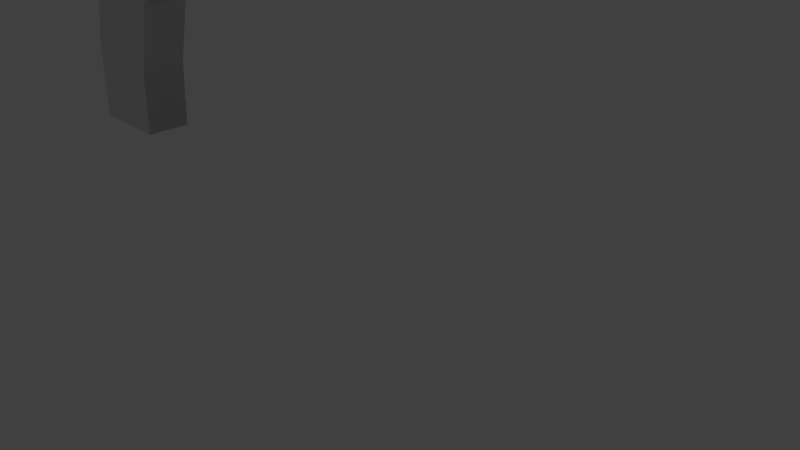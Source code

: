 # Source: mid_quarters.blend  (saved by Blender 2.70.0; exported with 4.5.12 LTS)
import bpy
from mathutils import Matrix  # noqa: F401  (used for matrix-valued properties, if any)

bpy.ops.wm.read_factory_settings(use_empty=True)
scene = bpy.context.scene
scene.name = 'Scene'

# ---- collections
col_collection_1 = bpy.data.collections.new('Collection 1'); scene.collection.children.link(col_collection_1)

# ---- world
world_world = bpy.data.worlds.new('World'); scene.world = world_world
world_world.color = (0.05088, 0.05088, 0.05088)
world_world.use_sun_shadow = False
world_world.sun_shadow_jitter_overblur = 0.0
world_world.cycles.sampling_method = 'MANUAL'
world_world.cycles.sample_map_resolution = 256

# ---- cameras
cam_camera = bpy.data.cameras.new('Camera')
cam_camera.clip_end = 100.0
cam_camera.lens = 35.0
cam_camera.sensor_width = 32.0
cam_camera.sensor_height = 18.0
cam_camera.ortho_scale = 7.314
cam_camera.dof.focus_distance = 0.0
cam_camera.dof.aperture_fstop = 128.0

# ---- lights
light_lamp = bpy.data.lights.new('Lamp', 'POINT')
light_lamp.transmission_factor = 0.0
light_lamp.cutoff_distance = 30.0
light_lamp.energy = 100.0
light_lamp.shadow_buffer_clip_start = 1.001
light_lamp.shadow_soft_size = 0.1
light_lamp.shadow_maximum_resolution = 0.006
light_lamp.use_absolute_resolution = True
light_lamp.cycles.use_multiple_importance_sampling = False

# ---- meshes
me_circle = bpy.data.meshes.new('Circle')
me_circle.from_pydata([(4.957e-08, 0.75, -0.0125), (-0.1463, 0.7356, -0.0125), (-0.287, 0.6929, -0.0125), (-0.4167, 0.6236, -0.0125), (-0.5303, 0.5303, -0.0125), (-0.6236, 0.4167, -0.0125), (-0.6929, 0.287, -0.0125), (-0.7356, 0.1463, -0.0125), (-0.75, 6.89e-08, -0.0125), (0.5303, -0.5303, -0.0125), (0.4167, -0.6236, -0.0125), (0.287, -0.6929, -0.0125), (0.1463, -0.7356, -0.0125), (2.939e-07, -0.75, -0.0125), (-0.75, 6.89e-08, -0.0125), (-0.7356, 0.1463, -0.0125), (2.939e-07, -0.75, -0.0125), (0.1463, -0.7356, -0.0125), (0.287, -0.6929, -0.0125), (0.4167, -0.6236, -0.0125), (0.5303, -0.5303, -0.0125), (0.6236, -0.4167, -0.0125), (0.6929, -0.287, -0.0125), (0.7356, -0.1463, -0.0125), (0.75, 7.365e-07, -0.0125), (-0.5543, 0.2296, -0.0875), (-0.4989, 0.3333, -0.0875), (-0.4243, 0.4243, -0.0875), (-0.3333, 0.4989, -0.0875), (-0.2296, 0.5543, -0.0875), (-0.1171, 0.5885, -0.0875), (9.968e-08, 0.6, -0.0875), (0.75, 6.706e-07, -0.0875), (0.7356, -0.1463, -0.0875), (0.6929, -0.287, -0.0875), (2.952e-07, -0.6, -0.0875), (-0.6, -2.126e-07, -0.0875), (-0.5885, 0.1171, -0.0875), (-0.5543, 0.2296, -0.0875), (-0.4989, 0.3333, -0.0875), (-0.4243, 0.4243, -0.0875), (-0.3333, 0.4989, -0.0875), (0.6236, -0.4167, -0.0875), (0.5303, -0.5303, -0.0875), (0.4167, -0.6236, -0.0875), (0.287, -0.6929, -0.0875), (0.1463, -0.7356, -0.0875), (2.939e-07, -0.75, -0.0875), (-0.7356, 0.1463, -0.0875), (-0.75, 3.04e-09, -0.0875), (2.939e-07, -0.75, -0.0875), (0.1463, -0.7356, -0.0875), (0.287, -0.6929, -0.0875), (0.4167, -0.6236, -0.0875), (0.5303, -0.5303, -0.0875), (-0.75, 3.04e-09, -0.0875), (-0.7356, 0.1463, -0.0875), (-0.6929, 0.287, -0.0875), (-0.6236, 0.4167, -0.0875), (-0.5303, 0.5303, -0.0875), (-0.4167, 0.6236, -0.0875), (-0.287, 0.6929, -0.0875), (-0.1463, 0.7356, -0.0875), (4.957e-08, 0.75, -0.0875), (9.968e-08, 0.6, -0.0125), (-0.1171, 0.5885, -0.0125), (-0.2296, 0.5543, -0.0125), (-0.3333, 0.4989, -0.0125), (-0.4243, 0.4243, -0.0125), (-0.4989, 0.3333, -0.0125), (-0.5543, 0.2296, -0.0125), (-0.5885, 0.1171, -0.0125), (-0.6, -1.467e-07, -0.0125), (-0.6929, 0.287, -0.0125), (-0.6236, 0.4167, -0.0125), (-0.5303, 0.5303, -0.0125), (-0.4167, 0.6236, -0.0125), (-0.287, 0.6929, -0.0125), (-0.1463, 0.7356, -0.0125), (4.957e-08, 0.75, -0.0125), (2.952e-07, -0.6, -0.0125), (0.1171, -0.5885, -0.0125), (0.2296, -0.5543, -0.0125), (0.3333, -0.4989, -0.0125), (0.4243, -0.4243, -0.0125), (0.4989, -0.3333, -0.0125), (0.5543, -0.2296, -0.0125), (0.5885, -0.1171, -0.0125), (0.6, 3.873e-07, -0.0125), (-0.2296, 0.5543, -0.0875), (-0.1171, 0.5885, -0.0875), (9.968e-08, 0.6, -0.0875), (0.75, 7.365e-07, -0.0125), (0.7356, -0.1463, -0.0125), (0.6929, -0.287, -0.0125), (0.6236, -0.4167, -0.0125), (0.6236, -0.4167, -0.0875), (0.6929, -0.287, -0.0875), (0.7356, -0.1463, -0.0875), (0.75, 6.706e-07, -0.0875), (0.6, 3.215e-07, -0.0875), (0.5885, -0.1171, -0.0875), (0.5543, -0.2296, -0.0875), (0.4989, -0.3333, -0.0875), (0.4243, -0.4243, -0.0875), (0.3333, -0.4989, -0.0875), (0.2296, -0.5543, -0.0875), (0.1171, -0.5885, -0.0875), (2.952e-07, -0.6, -0.0875), (4.957e-08, 0.75, -0.0875), (-0.1463, 0.7356, -0.0875), (-0.287, 0.6929, -0.0875), (-0.4167, 0.6236, -0.0875), (-0.5303, 0.5303, -0.0875), (-0.6236, 0.4167, -0.0875), (-0.6929, 0.287, -0.0875), (-0.6, -2.126e-07, -0.0875), (-0.5885, 0.1171, -0.0875), (9.968e-08, 0.6, -0.0125), (-0.1171, 0.5885, -0.0125), (-0.2296, 0.5543, -0.0125), (-0.3333, 0.4989, -0.0125), (-0.4243, 0.4243, -0.0125), (-0.4989, 0.3333, -0.0125), (-0.5543, 0.2296, -0.0125), (-0.5885, 0.1171, -0.0125), (-0.6, -1.467e-07, -0.0125), (2.952e-07, -0.6, -0.0125), (0.1171, -0.5885, -0.0125), (0.2296, -0.5543, -0.0125), (0.3333, -0.4989, -0.0125), (0.4243, -0.4243, -0.0125), (0.4989, -0.3333, -0.0125), (0.5543, -0.2296, -0.0125), (0.5885, -0.1171, -0.0125), (0.6, 3.873e-07, -0.0125), (0.1171, -0.5885, -0.0875), (0.2296, -0.5543, -0.0875), (0.3333, -0.4989, -0.0875), (0.4243, -0.4243, -0.0875), (0.4989, -0.3333, -0.0875), (0.5543, -0.2296, -0.0875), (0.5885, -0.1171, -0.0875), (0.6, 3.215e-07, -0.0875)], [], [(107, 106, 137, 136), (21, 22, 94, 95), (44, 53, 54, 43), (47, 46, 45, 44, 43, 96, 97, 98, 99, 143, 142, 141, 140, 139, 138, 137, 136, 35), (66, 67, 121, 120), (81, 128, 129, 82), (7, 15, 14, 8), (46, 51, 52, 45), (22, 23, 93, 94), (29, 89, 41, 28), (0, 79, 78, 1), (59, 58, 114, 113), (33, 32, 99, 98), (67, 68, 122, 121), (82, 129, 130, 83), (61, 60, 112, 111), (23, 24, 92, 93), (16, 17, 18, 19, 20, 95, 94, 93, 92, 135, 134, 133, 132, 131, 130, 129, 128, 127), (1, 78, 77, 2), (108, 35, 50, 47), (16, 17, 12, 13), (106, 105, 138, 137), (68, 69, 123, 122), (83, 130, 131, 84), (31, 63, 109, 91), (42, 34, 97, 96), (64, 118, 79, 0), (2, 77, 76, 3), (103, 102, 141, 140), (17, 18, 11, 12), (28, 41, 40, 27), (69, 70, 124, 123), (100, 32, 99, 143), (84, 131, 132, 85), (105, 104, 139, 138), (15, 14, 126, 125, 124, 123, 122, 121, 120, 119, 118, 79, 78, 77, 76, 75, 74, 73), (88, 135, 92, 24), (3, 76, 75, 4), (25, 38, 37, 117), (18, 19, 10, 11), (63, 62, 110, 109), (70, 71, 125, 124), (60, 59, 113, 112), (85, 132, 133, 86), (27, 40, 39, 26), (48, 49, 36, 37, 38, 39, 40, 41, 89, 90, 91, 109, 110, 111, 112, 113, 114, 115), (80, 16, 13, 127), (45, 52, 53, 44), (4, 75, 74, 5), (19, 20, 9, 10), (34, 33, 98, 97), (71, 72, 126, 125), (102, 101, 142, 141), (86, 133, 134, 87), (47, 50, 51, 46), (64, 65, 119, 118), (72, 8, 14, 126), (5, 74, 73, 6), (104, 103, 140, 139), (20, 21, 95, 9), (56, 55, 49, 48), (117, 37, 36, 116), (87, 134, 135, 88), (62, 61, 111, 110), (65, 66, 120, 119), (80, 127, 128, 81), (6, 73, 15, 7), (26, 39, 38, 25), (31, 91, 90, 30), (116, 36, 49, 55), (58, 57, 115, 114), (43, 54, 96, 42), (101, 100, 143, 142), (30, 90, 89, 29), (108, 107, 136, 35), (57, 56, 48, 115), (65, 30, 29, 66), (82, 83, 105, 106), (21, 42, 34, 22), (4, 5, 58, 59), (12, 51, 50, 13), (72, 116, 55, 8), (86, 87, 101, 102), (1, 2, 61, 62), (69, 26, 25, 70), (64, 0, 63, 31), (9, 54, 53, 10), (66, 29, 28, 67), (83, 84, 104, 105), (5, 6, 57, 58), (22, 34, 33, 23), (16, 47, 35, 127), (80, 81, 107, 108), (87, 88, 100, 101), (2, 3, 60, 61), (70, 25, 117, 71), (95, 96, 43, 20), (10, 53, 52, 11), (88, 24, 32, 100), (67, 28, 27, 68), (84, 85, 103, 104), (23, 33, 32, 24), (6, 7, 56, 57), (64, 31, 30, 65), (81, 82, 106, 107), (3, 4, 59, 60), (71, 117, 116, 72), (20, 43, 42, 21), (95, 96, 54, 9), (11, 52, 51, 12), (80, 108, 47, 16), (0, 1, 62, 63), (68, 27, 26, 69), (85, 86, 102, 103), (13, 50, 35, 127), (7, 8, 55, 56), (120, 89, 90, 119), (121, 41, 89, 120), (122, 40, 41, 121), (123, 39, 40, 122), (124, 38, 39, 123), (125, 117, 38, 124), (126, 116, 117, 125), (119, 90, 91, 118), (14, 55, 116, 126), (109, 79, 118, 91), (140, 141, 142, 143, 99, 98, 97, 96, 54, 53, 52, 51, 50, 108, 136, 137, 138, 139), (116, 55, 56, 115, 114, 113, 112, 111, 110, 109, 91, 90, 89, 41, 40, 39, 38, 117)])
me_circle.use_remesh_preserve_volume = False
me_circle.use_remesh_preserve_attributes = False
me_circle.use_mirror_vertex_groups = False
me_circle.update()

# ---- objects
ob_circle = bpy.data.objects.new('Circle', me_circle)
ob_lamp = bpy.data.objects.new('Lamp', light_lamp)
ob_camera = bpy.data.objects.new('Camera', cam_camera)

# ---- transforms, parenting, visibility, modifiers, constraints
ob_circle.location = (0.0, 0.0, 0.0)
ob_circle.rotation_euler = (1.571, 0.0, 0.0)
ob_circle.scale = (10.0, 10.0, 10.0)
ob_circle.lineart.crease_threshold = 0.0
ob_lamp.location = (4.076, 1.005, 5.904)
ob_lamp.rotation_euler = (0.6503, 0.05522, 1.866)
ob_lamp.lock_rotations_4d = False
ob_lamp.empty_display_type = 'ARROWS'
ob_lamp.color = (0.0, 0.0, 0.0, 0.0)
ob_lamp.lineart.crease_threshold = 0.0
ob_camera.location = (7.481, -6.508, 5.344)
ob_camera.rotation_euler = (1.109, 0.01082, 0.8149)
ob_camera.lock_rotations_4d = False
ob_camera.empty_display_type = 'ARROWS'
ob_camera.color = (0.0, 0.0, 0.0, 0.0)
ob_camera.display_type = 'WIRE'
ob_camera.lineart.crease_threshold = 0.0

# ---- collection membership
col_collection_1.objects.link(ob_circle)
col_collection_1.objects.link(ob_lamp)
col_collection_1.objects.link(ob_camera)

# ---- scene / render settings (as saved in the file)
scene.camera = ob_camera
scene.frame_start = 1; scene.frame_end = 250; scene.frame_set(1)
scene.render.engine = 'BLENDER_EEVEE_NEXT'
scene.render.resolution_percentage = 50
scene.render.dither_intensity = 0.0
scene.cycles.use_denoising = False
scene.cycles.samples = 10
scene.cycles.sampling_pattern = 'TABULATED_SOBOL'
scene.cycles.light_sampling_threshold = 0.0
scene.cycles.use_adaptive_sampling = False
scene.cycles.use_light_tree = False
scene.cycles.blur_glossy = 0.0
scene.cycles.volume_bounces = 1
scene.cycles.pixel_filter_type = 'GAUSSIAN'
scene.cycles.sample_clamp_indirect = 0.0
scene.view_settings.view_transform = 'Standard'
bpy.context.view_layer.update()
